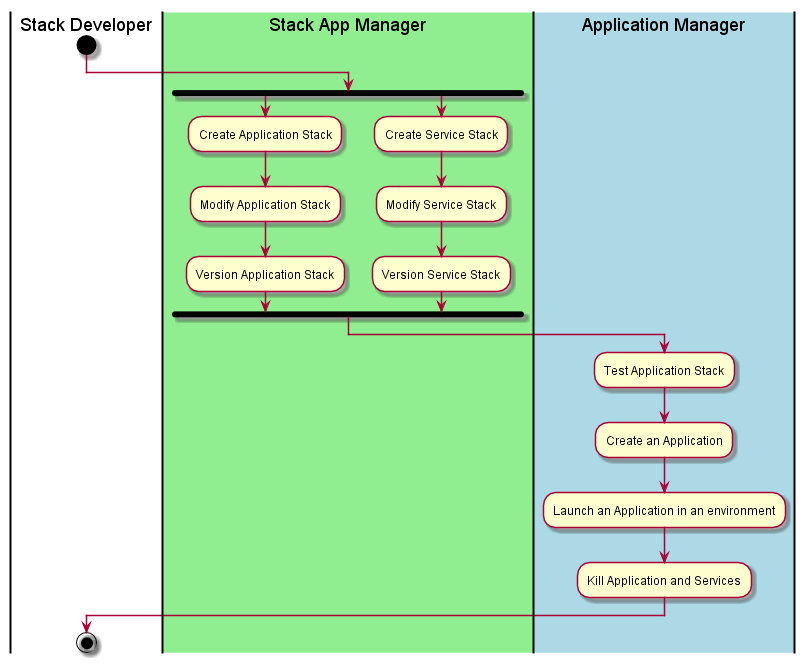

The diagram above was rendered by PlantUML. Its source (embedded in the PNG):
@startuml
|Stack Developer|
start
|#lightgreen|Stack App Manager|
fork
:Create Application Stack;
:Modify Application Stack;
:Version Application Stack;
fork again
:Create Service Stack;
:Modify Service Stack;
:Version Service Stack;
fork end
|#lightblue|Application Manager|
:Test Application Stack;
:Create an Application;
:Launch an Application in an environment;
:Kill Application and Services;
|Stack Developer|
stop
@enduml